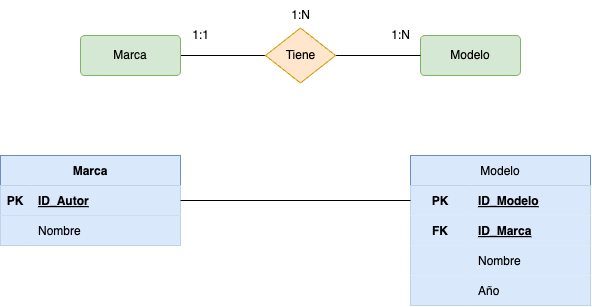

The diagram above was exported from draw.io. Its source (the exported page's mxGraphModel, read from the mxfile embedded in the PNG):
<mxGraphModel dx="684" dy="879" grid="1" gridSize="10" guides="1" tooltips="1" connect="1" arrows="1" fold="1" page="1" pageScale="1" pageWidth="827" pageHeight="1169" math="0" shadow="0">
  <root>
    <mxCell id="0" />
    <mxCell id="1" parent="0" />
    <mxCell id="5" style="edgeStyle=none;html=1;entryX=0;entryY=0.5;entryDx=0;entryDy=0;endArrow=none;endFill=0;" parent="1" source="2" target="4" edge="1">
      <mxGeometry relative="1" as="geometry" />
    </mxCell>
    <mxCell id="2" value="Marca" style="rounded=1;arcSize=10;whiteSpace=wrap;html=1;align=center;fillColor=#d5e8d4;strokeColor=#82b366;" parent="1" vertex="1">
      <mxGeometry x="110" y="360" width="100" height="40" as="geometry" />
    </mxCell>
    <mxCell id="3" value="Modelo" style="rounded=1;arcSize=10;whiteSpace=wrap;html=1;align=center;fillColor=#d5e8d4;strokeColor=#82b366;" parent="1" vertex="1">
      <mxGeometry x="450" y="360" width="100" height="40" as="geometry" />
    </mxCell>
    <mxCell id="6" style="edgeStyle=none;html=1;endArrow=none;endFill=0;" parent="1" source="4" target="3" edge="1">
      <mxGeometry relative="1" as="geometry" />
    </mxCell>
    <mxCell id="4" value="Tiene" style="shape=rhombus;html=1;dashed=0;whitespace=wrap;perimeter=rhombusPerimeter;fillColor=#ffe6cc;strokeColor=#d79b00;" parent="1" vertex="1">
      <mxGeometry x="295" y="352.5" width="70" height="55" as="geometry" />
    </mxCell>
    <mxCell id="7" value="1:N" style="text;html=1;align=center;verticalAlign=middle;resizable=0;points=[];autosize=1;strokeColor=none;fillColor=none;" parent="1" vertex="1">
      <mxGeometry x="410" y="345" width="40" height="30" as="geometry" />
    </mxCell>
    <mxCell id="8" value="1:1" style="text;html=1;align=center;verticalAlign=middle;resizable=0;points=[];autosize=1;strokeColor=none;fillColor=none;" parent="1" vertex="1">
      <mxGeometry x="210" y="345" width="40" height="30" as="geometry" />
    </mxCell>
    <mxCell id="9" value="1:N" style="text;html=1;align=center;verticalAlign=middle;resizable=0;points=[];autosize=1;strokeColor=none;fillColor=none;" parent="1" vertex="1">
      <mxGeometry x="310" y="325" width="40" height="30" as="geometry" />
    </mxCell>
    <mxCell id="99" value="Modelo" style="shape=table;startSize=30;container=1;collapsible=1;childLayout=tableLayout;fixedRows=1;rowLines=0;fontStyle=0;align=center;resizeLast=1;fillColor=#dae8fc;strokeColor=#6c8ebf;" vertex="1" parent="1">
      <mxGeometry x="440" y="480" width="180" height="150" as="geometry" />
    </mxCell>
    <mxCell id="100" value="" style="shape=tableRow;horizontal=0;startSize=0;swimlaneHead=0;swimlaneBody=0;fillColor=#dae8fc;collapsible=0;dropTarget=0;points=[[0,0.5],[1,0.5]];portConstraint=eastwest;top=0;left=0;right=0;bottom=0;strokeColor=#6c8ebf;" vertex="1" parent="99">
      <mxGeometry y="30" width="180" height="30" as="geometry" />
    </mxCell>
    <mxCell id="101" value="PK" style="shape=partialRectangle;connectable=0;fillColor=#dae8fc;top=0;left=0;bottom=0;right=0;fontStyle=1;overflow=hidden;strokeColor=#6c8ebf;" vertex="1" parent="100">
      <mxGeometry width="60" height="30" as="geometry">
        <mxRectangle width="60" height="30" as="alternateBounds" />
      </mxGeometry>
    </mxCell>
    <mxCell id="102" value="ID_Modelo" style="shape=partialRectangle;connectable=0;fillColor=#dae8fc;top=0;left=0;bottom=0;right=0;align=left;spacingLeft=6;fontStyle=5;overflow=hidden;strokeColor=#6c8ebf;" vertex="1" parent="100">
      <mxGeometry x="60" width="120" height="30" as="geometry">
        <mxRectangle width="120" height="30" as="alternateBounds" />
      </mxGeometry>
    </mxCell>
    <mxCell id="103" style="shape=tableRow;horizontal=0;startSize=0;swimlaneHead=0;swimlaneBody=0;fillColor=#dae8fc;collapsible=0;dropTarget=0;points=[[0,0.5],[1,0.5]];portConstraint=eastwest;top=0;left=0;right=0;bottom=0;strokeColor=#6c8ebf;" vertex="1" parent="99">
      <mxGeometry y="60" width="180" height="30" as="geometry" />
    </mxCell>
    <mxCell id="104" value="FK" style="shape=partialRectangle;connectable=0;fillColor=#dae8fc;top=0;left=0;bottom=0;right=0;fontStyle=1;overflow=hidden;strokeColor=#6c8ebf;" vertex="1" parent="103">
      <mxGeometry width="60" height="30" as="geometry">
        <mxRectangle width="60" height="30" as="alternateBounds" />
      </mxGeometry>
    </mxCell>
    <mxCell id="105" value="ID_Marca" style="shape=partialRectangle;connectable=0;fillColor=#dae8fc;top=0;left=0;bottom=0;right=0;align=left;spacingLeft=6;fontStyle=5;overflow=hidden;strokeColor=#6c8ebf;" vertex="1" parent="103">
      <mxGeometry x="60" width="120" height="30" as="geometry">
        <mxRectangle width="120" height="30" as="alternateBounds" />
      </mxGeometry>
    </mxCell>
    <mxCell id="106" style="shape=tableRow;horizontal=0;startSize=0;swimlaneHead=0;swimlaneBody=0;fillColor=#dae8fc;collapsible=0;dropTarget=0;points=[[0,0.5],[1,0.5]];portConstraint=eastwest;top=0;left=0;right=0;bottom=0;strokeColor=#6c8ebf;" vertex="1" parent="99">
      <mxGeometry y="90" width="180" height="30" as="geometry" />
    </mxCell>
    <mxCell id="107" style="shape=partialRectangle;connectable=0;fillColor=#dae8fc;top=0;left=0;bottom=0;right=0;fontStyle=1;overflow=hidden;strokeColor=#6c8ebf;" vertex="1" parent="106">
      <mxGeometry width="60" height="30" as="geometry">
        <mxRectangle width="60" height="30" as="alternateBounds" />
      </mxGeometry>
    </mxCell>
    <mxCell id="108" value="Nombre" style="shape=partialRectangle;connectable=0;fillColor=#dae8fc;top=0;left=0;bottom=0;right=0;align=left;spacingLeft=6;fontStyle=0;overflow=hidden;strokeColor=#6c8ebf;" vertex="1" parent="106">
      <mxGeometry x="60" width="120" height="30" as="geometry">
        <mxRectangle width="120" height="30" as="alternateBounds" />
      </mxGeometry>
    </mxCell>
    <mxCell id="117" style="shape=tableRow;horizontal=0;startSize=0;swimlaneHead=0;swimlaneBody=0;fillColor=#dae8fc;collapsible=0;dropTarget=0;points=[[0,0.5],[1,0.5]];portConstraint=eastwest;top=0;left=0;right=0;bottom=0;strokeColor=#6c8ebf;" vertex="1" parent="99">
      <mxGeometry y="120" width="180" height="30" as="geometry" />
    </mxCell>
    <mxCell id="118" style="shape=partialRectangle;connectable=0;fillColor=#dae8fc;top=0;left=0;bottom=0;right=0;fontStyle=1;overflow=hidden;strokeColor=#6c8ebf;" vertex="1" parent="117">
      <mxGeometry width="60" height="30" as="geometry">
        <mxRectangle width="60" height="30" as="alternateBounds" />
      </mxGeometry>
    </mxCell>
    <mxCell id="119" value="Año" style="shape=partialRectangle;connectable=0;fillColor=#dae8fc;top=0;left=0;bottom=0;right=0;align=left;spacingLeft=6;fontStyle=0;overflow=hidden;strokeColor=#6c8ebf;" vertex="1" parent="117">
      <mxGeometry x="60" width="120" height="30" as="geometry">
        <mxRectangle width="120" height="30" as="alternateBounds" />
      </mxGeometry>
    </mxCell>
    <mxCell id="109" value="Marca" style="shape=table;startSize=30;container=1;collapsible=1;childLayout=tableLayout;fixedRows=1;rowLines=0;fontStyle=1;align=center;resizeLast=1;fillColor=#dae8fc;strokeColor=#6c8ebf;" vertex="1" parent="1">
      <mxGeometry x="30" y="480" width="180" height="90" as="geometry" />
    </mxCell>
    <mxCell id="110" value="" style="shape=tableRow;horizontal=0;startSize=0;swimlaneHead=0;swimlaneBody=0;fillColor=#dae8fc;collapsible=0;dropTarget=0;points=[[0,0.5],[1,0.5]];portConstraint=eastwest;top=0;left=0;right=0;bottom=1;strokeColor=#6c8ebf;" vertex="1" parent="109">
      <mxGeometry y="30" width="180" height="30" as="geometry" />
    </mxCell>
    <mxCell id="111" value="PK" style="shape=partialRectangle;connectable=0;fillColor=#dae8fc;top=0;left=0;bottom=0;right=0;fontStyle=1;overflow=hidden;strokeColor=#6c8ebf;" vertex="1" parent="110">
      <mxGeometry width="30" height="30" as="geometry">
        <mxRectangle width="30" height="30" as="alternateBounds" />
      </mxGeometry>
    </mxCell>
    <mxCell id="112" value="ID_Autor" style="shape=partialRectangle;connectable=0;fillColor=#dae8fc;top=0;left=0;bottom=0;right=0;align=left;spacingLeft=6;fontStyle=5;overflow=hidden;strokeColor=#6c8ebf;" vertex="1" parent="110">
      <mxGeometry x="30" width="150" height="30" as="geometry">
        <mxRectangle width="150" height="30" as="alternateBounds" />
      </mxGeometry>
    </mxCell>
    <mxCell id="113" value="" style="shape=tableRow;horizontal=0;startSize=0;swimlaneHead=0;swimlaneBody=0;fillColor=#dae8fc;collapsible=0;dropTarget=0;points=[[0,0.5],[1,0.5]];portConstraint=eastwest;top=0;left=0;right=0;bottom=0;strokeColor=#6c8ebf;" vertex="1" parent="109">
      <mxGeometry y="60" width="180" height="30" as="geometry" />
    </mxCell>
    <mxCell id="114" value="" style="shape=partialRectangle;connectable=0;fillColor=#dae8fc;top=0;left=0;bottom=0;right=0;editable=1;overflow=hidden;strokeColor=#6c8ebf;" vertex="1" parent="113">
      <mxGeometry width="30" height="30" as="geometry">
        <mxRectangle width="30" height="30" as="alternateBounds" />
      </mxGeometry>
    </mxCell>
    <mxCell id="115" value="Nombre" style="shape=partialRectangle;connectable=0;fillColor=#dae8fc;top=0;left=0;bottom=0;right=0;align=left;spacingLeft=6;overflow=hidden;strokeColor=#6c8ebf;" vertex="1" parent="113">
      <mxGeometry x="30" width="150" height="30" as="geometry">
        <mxRectangle width="150" height="30" as="alternateBounds" />
      </mxGeometry>
    </mxCell>
    <mxCell id="116" style="edgeStyle=none;html=1;entryX=0;entryY=0.5;entryDx=0;entryDy=0;endArrow=none;endFill=0;" edge="1" parent="1" source="110" target="100">
      <mxGeometry relative="1" as="geometry" />
    </mxCell>
  </root>
</mxGraphModel>